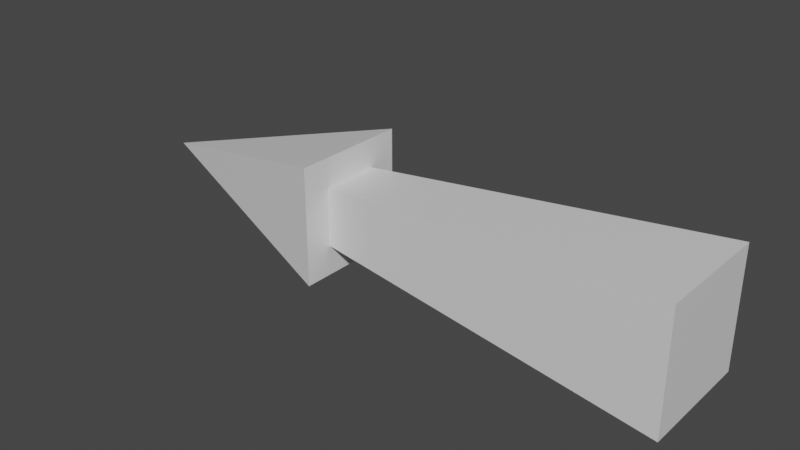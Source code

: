 # Source: WindHashArrow.blend  (saved by Blender 2.81.16; exported with 4.5.12 LTS)
import bpy
from mathutils import Matrix  # noqa: F401  (used for matrix-valued properties, if any)

bpy.ops.wm.read_factory_settings(use_empty=True)
scene = bpy.context.scene
scene.name = 'Scene'

# ---- collections
col_collection = bpy.data.collections.new('Collection'); scene.collection.children.link(col_collection)

# ---- materials (node trees are filled in below, after node groups)
mat_material = bpy.data.materials.new('Material')
mat_material.alpha_threshold = 0.0
mat_material.use_transparent_shadow = False
mat_material.line_color = (0.0, 0.0, 0.0, 1.0)

# ---- material node trees
mat_material.use_nodes = True; mat_material.node_tree.nodes.clear()
_N = mat_material.node_tree.nodes; _L = mat_material.node_tree.links
n0 = _N.new('ShaderNodeOutputMaterial'); n0.name = 'Material Output'; n0.location = (300, 300)
n1 = _N.new('ShaderNodeBsdfPrincipled'); n1.name = 'Principled BSDF'; n1.location = (10, 300)
n1.distribution = 'GGX'
n1.subsurface_method = 'BURLEY'
n1.inputs[2].default_value = 0.4
n1.inputs[3].default_value = 1.45
n1.inputs[27].default_value = (0.0, 0.0, 0.0, 1.0)
n1.inputs[28].default_value = 1.0
_L.new(n1.outputs[0], n0.inputs[0])
n0.is_active_output = True

# ---- world
world_world = bpy.data.worlds.new('World'); scene.world = world_world
world_world.use_nodes = True; world_world.node_tree.nodes.clear()
_N = world_world.node_tree.nodes; _L = world_world.node_tree.links
n0 = _N.new('ShaderNodeOutputWorld'); n0.name = 'World Output'; n0.location = (300, 300)
n1 = _N.new('ShaderNodeBackground'); n1.name = 'Background'; n1.location = (10, 300)
n1.inputs[0].default_value = (0.05088, 0.05088, 0.05088, 1.0)
_L.new(n1.outputs[0], n0.inputs[0])
n0.is_active_output = True
world_world.color = (0.05088, 0.05088, 0.05088)
world_world.use_sun_shadow = False
world_world.sun_shadow_jitter_overblur = 0.0

# ---- meshes
me_cube = bpy.data.meshes.new('Cube')
me_cube.from_pydata([(1.5, 2.0, 2.0), (1.5, 2.0, -2.0), (1.5, -2.0, 2.0), (1.5, -2.0, -2.0), (0.3, 1.0, 1.0), (0.3, 1.0, -1.0), (0.3, -1.0, 1.0), (0.3, -1.0, -1.0), (0.3, 2.0, -2.0), (0.3, -2.0, -2.0), (0.3, -2.0, 2.0), (0.3, 2.0, 2.0), (-0.5, 0.0, 0.0)], [], [(0, 4, 6, 2), (3, 2, 6, 7), (5, 7, 9, 8), (5, 1, 3, 7), (1, 0, 2, 3), (5, 4, 0, 1), (10, 11, 12), (6, 4, 11, 10), (4, 5, 8, 11), (7, 6, 10, 9), (9, 10, 12), (11, 8, 12), (8, 9, 12)])
_uv = me_cube.uv_layers.new(name='UVMap')
_uv.uv.foreach_set('vector', [0.625, 0.5, 0.875, 0.5, 0.875, 0.75, 0.625, 0.75, 0.375, 0.75, 0.625, 0.75, 0.625, 1.0, 0.375, 1.0, 0.125, 0.5, 0.125, 0.75, 0.125, 0.75, 0.125, 0.5, 0.125, 0.5, 0.375, 0.5, 0.375, 0.75, 0.125, 0.75, 0.375, 0.5, 0.625, 0.5, 0.625, 0.75, 0.375, 0.75, 0.375, 0.25, 0.625, 0.25, 0.625, 0.5, 0.375, 0.5, 0.875, 0.75, 0.875, 0.5, 0.875, 0.75, 0.875, 0.75, 0.875, 0.5, 0.875, 0.5, 0.875, 0.75, 0.625, 0.25, 0.375, 0.25, 0.375, 0.25, 0.625, 0.25, 0.375, 1.0, 0.625, 1.0, 0.625, 1.0, 0.375, 1.0, 0.375, 1.0, 0.625, 1.0, 0.375, 1.0, 0.625, 0.25, 0.375, 0.25, 0.625, 0.25, 0.125, 0.5, 0.125, 0.75, 0.125, 0.5])
me_cube.materials.append(mat_material)
me_cube.use_remesh_preserve_volume = False
me_cube.use_remesh_preserve_attributes = False
me_cube.use_mirror_vertex_groups = False
me_cube.update()

# ---- objects
ob_cube = bpy.data.objects.new('Cube', me_cube)

# ---- transforms, parenting, visibility, modifiers, constraints
ob_cube.location = (-0.5, 0.0, 0.0)
ob_cube.scale = (1.0, 0.1, 0.1)
ob_cube.lock_rotations_4d = False
ob_cube.empty_display_type = 'ARROWS'
ob_cube.lineart.crease_threshold = 0.0

# ---- collection membership
col_collection.objects.link(ob_cube)

# ---- scene / render settings (as saved in the file)
scene.frame_start = 1; scene.frame_end = 250; scene.frame_set(1)
scene.render.engine = 'BLENDER_EEVEE_NEXT'
scene.cycles.use_denoising = False
scene.cycles.samples = 128
scene.cycles.sampling_pattern = 'TABULATED_SOBOL'
scene.cycles.use_adaptive_sampling = False
scene.cycles.use_light_tree = False
scene.view_settings.view_transform = 'Filmic'
bpy.context.view_layer.update()

# ---- added for rendering (the .blend has no active camera and no usable light): camera, sun
cam_auto = bpy.data.cameras.new('AutoCamera')
cam_auto.lens = 50.0
cam_auto.sensor_width = 36.0
cam_auto.clip_end = 1000.0
ob_auto_camera = bpy.data.objects.new('AutoCamera', cam_auto)
scene.collection.objects.link(ob_auto_camera)
ob_auto_camera.location = (1.92304, -2.30765, 1.53843)
ob_auto_camera.rotation_euler = (1.09748, -7.21219e-08, 0.694738)
scene.camera = ob_auto_camera
light_auto_sun = bpy.data.lights.new('AutoSun', 'SUN')
light_auto_sun.energy = 3.0
light_auto_sun.angle = 0.0523599
ob_auto_sun = bpy.data.objects.new('AutoSun', light_auto_sun)
scene.collection.objects.link(ob_auto_sun)
ob_auto_sun.rotation_euler = (0.872665, 0.174533, 0.523599)
bpy.context.view_layer.update()
